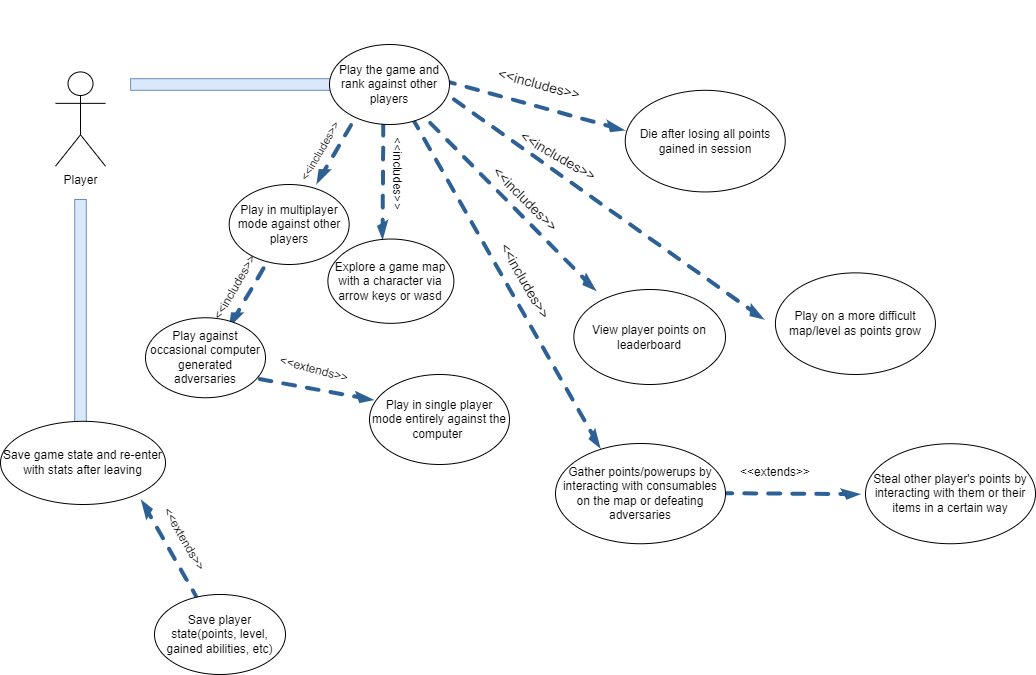

The diagram above was exported from draw.io. Its source (the exported page's mxGraphModel, read from the mxfile embedded in the PNG):
<mxGraphModel dx="2284" dy="1890" grid="1" gridSize="10" guides="1" tooltips="1" connect="1" arrows="1" fold="1" page="1" pageScale="1" pageWidth="850" pageHeight="1100" math="0" shadow="0">
  <root>
    <mxCell id="0" />
    <mxCell id="1" parent="0" />
    <mxCell id="KvgIsO8d0yKznEWY_Xlm-13" value="" style="verticalLabelPosition=bottom;html=1;verticalAlign=top;strokeWidth=1;align=center;outlineConnect=0;dashed=0;outlineConnect=0;shape=mxgraph.aws3d.dashedEdge2;strokeColor=#2D6195;aspect=fixed;rotation=90;" vertex="1" parent="1">
      <mxGeometry x="314" y="163.14000000000001" width="345.58" height="196.86" as="geometry" />
    </mxCell>
    <mxCell id="KvgIsO8d0yKznEWY_Xlm-10" value="" style="verticalLabelPosition=bottom;html=1;verticalAlign=top;strokeWidth=1;align=center;outlineConnect=0;dashed=0;outlineConnect=0;shape=mxgraph.aws3d.dashedEdge2;strokeColor=#2D6195;aspect=fixed;rotation=45;" vertex="1" parent="1">
      <mxGeometry x="438.39" y="44.91" width="162.57" height="92.6" as="geometry" />
    </mxCell>
    <mxCell id="KvgIsO8d0yKznEWY_Xlm-8" value="" style="verticalLabelPosition=bottom;html=1;verticalAlign=top;strokeWidth=1;align=center;outlineConnect=0;dashed=0;outlineConnect=0;shape=mxgraph.aws3d.dashedEdge2;strokeColor=#2D6195;aspect=fixed;rotation=-90;" vertex="1" parent="1">
      <mxGeometry x="100.00491501103494" y="509.998296251033" width="117.32" height="66.83" as="geometry" />
    </mxCell>
    <mxCell id="MOZrYAVSgxaVZwMgMp23-13" value="" style="verticalLabelPosition=bottom;html=1;verticalAlign=top;strokeWidth=1;align=center;outlineConnect=0;dashed=0;outlineConnect=0;shape=mxgraph.aws3d.dashedEdge2;strokeColor=#2D6195;aspect=fixed;rotation=30;" parent="1" vertex="1">
      <mxGeometry x="708.73" y="442.87" width="127.27" height="72.5" as="geometry" />
    </mxCell>
    <mxCell id="MOZrYAVSgxaVZwMgMp23-26" value="" style="verticalLabelPosition=bottom;html=1;verticalAlign=top;strokeWidth=1;align=center;outlineConnect=0;dashed=0;outlineConnect=0;shape=mxgraph.aws3d.dashedEdge2;strokeColor=#2D6195;aspect=fixed;rotation=75;" parent="1" vertex="1">
      <mxGeometry x="354.95" y="103.17" width="250.13" height="142.49" as="geometry" />
    </mxCell>
    <mxCell id="MOZrYAVSgxaVZwMgMp23-17" value="" style="rounded=0;whiteSpace=wrap;html=1;rotation=0;fillColor=#dae8fc;strokeColor=#6c8ebf;" parent="1" vertex="1">
      <mxGeometry x="115.11" y="64.21" width="224.89" height="11.59" as="geometry" />
    </mxCell>
    <mxCell id="MOZrYAVSgxaVZwMgMp23-9" value="" style="verticalLabelPosition=bottom;html=1;verticalAlign=top;strokeWidth=1;align=center;outlineConnect=0;dashed=0;outlineConnect=0;shape=mxgraph.aws3d.dashedEdge2;strokeColor=#2D6195;aspect=fixed;rotation=65;" parent="1" vertex="1">
      <mxGeometry x="408.12" y="87.95" width="351.8" height="200.38" as="geometry" />
    </mxCell>
    <mxCell id="MOZrYAVSgxaVZwMgMp23-1" value="" style="verticalLabelPosition=bottom;html=1;verticalAlign=top;strokeWidth=1;align=center;outlineConnect=0;dashed=0;outlineConnect=0;shape=mxgraph.aws3d.dashedEdge2;strokeColor=#2D6195;aspect=fixed;rotation=120;" parent="1" vertex="1">
      <mxGeometry x="310" y="126.97" width="115.03" height="65.52" as="geometry" />
    </mxCell>
    <mxCell id="FsDVhsjRm2-KjzRzacFn-27" value="" style="verticalLabelPosition=bottom;html=1;verticalAlign=top;strokeWidth=1;align=center;outlineConnect=0;dashed=0;outlineConnect=0;shape=mxgraph.aws3d.dashedEdge2;strokeColor=#2D6195;aspect=fixed;rotation=-210;" parent="1" vertex="1">
      <mxGeometry x="282.78999999999996" y="102.6" width="86.25" height="49.13" as="geometry" />
    </mxCell>
    <mxCell id="FsDVhsjRm2-KjzRzacFn-24" value="" style="verticalLabelPosition=bottom;html=1;verticalAlign=top;strokeWidth=1;align=center;outlineConnect=0;dashed=0;outlineConnect=0;shape=mxgraph.aws3d.dashedEdge2;strokeColor=#2D6195;aspect=fixed;rotation=40;" parent="1" vertex="1">
      <mxGeometry x="234" y="340" width="117.32" height="66.83" as="geometry" />
    </mxCell>
    <mxCell id="FsDVhsjRm2-KjzRzacFn-22" value="" style="verticalLabelPosition=bottom;html=1;verticalAlign=top;strokeWidth=1;align=center;outlineConnect=0;dashed=0;outlineConnect=0;shape=mxgraph.aws3d.dashedEdge2;strokeColor=#2D6195;aspect=fixed;rotation=-210;" parent="1" vertex="1">
      <mxGeometry x="193.67000000000002" y="240" width="93.69" height="53.37" as="geometry" />
    </mxCell>
    <mxCell id="FsDVhsjRm2-KjzRzacFn-15" value="Play the game and rank against other players" style="ellipse;whiteSpace=wrap;html=1;" parent="1" vertex="1">
      <mxGeometry x="314" y="30" width="120" height="80" as="geometry" />
    </mxCell>
    <mxCell id="FsDVhsjRm2-KjzRzacFn-21" value="Play in single player mode entirely against the computer&amp;nbsp;" style="ellipse;whiteSpace=wrap;html=1;" parent="1" vertex="1">
      <mxGeometry x="354" y="359.99999999999994" width="140" height="90" as="geometry" />
    </mxCell>
    <mxCell id="FsDVhsjRm2-KjzRzacFn-25" value="Play against occasional computer generated adversaries" style="ellipse;whiteSpace=wrap;html=1;" parent="1" vertex="1">
      <mxGeometry x="130" y="303.25000000000006" width="120" height="80" as="geometry" />
    </mxCell>
    <mxCell id="FsDVhsjRm2-KjzRzacFn-26" value="&amp;lt;&amp;lt;extends&amp;gt;&amp;gt;" style="text;html=1;align=center;verticalAlign=middle;whiteSpace=wrap;rounded=0;rotation=15;" parent="1" vertex="1">
      <mxGeometry x="268.78000000000003" y="340" width="60" height="30" as="geometry" />
    </mxCell>
    <mxCell id="FsDVhsjRm2-KjzRzacFn-30" value="Play in multiplayer mode against other players" style="ellipse;whiteSpace=wrap;html=1;" parent="1" vertex="1">
      <mxGeometry x="213.67" y="170" width="120" height="80" as="geometry" />
    </mxCell>
    <mxCell id="FsDVhsjRm2-KjzRzacFn-32" value="&lt;font style=&quot;font-size: 11px;&quot;&gt;&amp;lt;&amp;lt;includes&amp;gt;&amp;gt;&lt;/font&gt;" style="text;html=1;align=center;verticalAlign=middle;whiteSpace=wrap;rounded=0;rotation=-60;" parent="1" vertex="1">
      <mxGeometry x="282.47" y="121.4" width="46.31" height="30" as="geometry" />
    </mxCell>
    <mxCell id="FsDVhsjRm2-KjzRzacFn-34" value="&amp;lt;&amp;lt;includes&amp;gt;&amp;gt;" style="text;html=1;align=center;verticalAlign=middle;whiteSpace=wrap;rounded=0;rotation=-60;" parent="1" vertex="1">
      <mxGeometry x="190.00000000000003" y="258.33" width="60" height="30" as="geometry" />
    </mxCell>
    <mxCell id="MOZrYAVSgxaVZwMgMp23-3" value="Explore a game map with a character via arrow keys or wasd" style="ellipse;whiteSpace=wrap;html=1;" parent="1" vertex="1">
      <mxGeometry x="312.39" y="224.54" width="126" height="84.3" as="geometry" />
    </mxCell>
    <mxCell id="MOZrYAVSgxaVZwMgMp23-4" value="&amp;lt;&amp;lt;includes&amp;gt;&amp;gt;" style="text;html=1;align=center;verticalAlign=middle;whiteSpace=wrap;rounded=0;rotation=90;" parent="1" vertex="1">
      <mxGeometry x="352.37" y="144.73" width="60" height="30" as="geometry" />
    </mxCell>
    <mxCell id="MOZrYAVSgxaVZwMgMp23-5" value="Gather points/powerups by interacting with consumables on the map or defeating adversaries" style="ellipse;whiteSpace=wrap;html=1;" parent="1" vertex="1">
      <mxGeometry x="540" y="429" width="170" height="100.24" as="geometry" />
    </mxCell>
    <mxCell id="MOZrYAVSgxaVZwMgMp23-8" value="Player" style="shape=umlActor;verticalLabelPosition=bottom;verticalAlign=top;html=1;outlineConnect=0;" parent="1" vertex="1">
      <mxGeometry x="40" y="57.43000000000001" width="50" height="94.3" as="geometry" />
    </mxCell>
    <mxCell id="MOZrYAVSgxaVZwMgMp23-10" value="&lt;font style=&quot;font-size: 14px;&quot;&gt;&amp;lt;&amp;lt;includes&amp;gt;&amp;gt;&lt;/font&gt;" style="text;html=1;align=center;verticalAlign=middle;whiteSpace=wrap;rounded=0;rotation=30;" parent="1" vertex="1">
      <mxGeometry x="512.91" y="126.97" width="60" height="30" as="geometry" />
    </mxCell>
    <mxCell id="MOZrYAVSgxaVZwMgMp23-11" value="Steal other player's points by interacting with them or their items in a certain way" style="ellipse;whiteSpace=wrap;html=1;" parent="1" vertex="1">
      <mxGeometry x="850" y="429.24" width="170" height="100" as="geometry" />
    </mxCell>
    <mxCell id="MOZrYAVSgxaVZwMgMp23-12" value="&amp;lt;&amp;lt;extends&amp;gt;&amp;gt;" style="text;html=1;align=center;verticalAlign=middle;whiteSpace=wrap;rounded=0;" parent="1" vertex="1">
      <mxGeometry x="730" y="442.86999999999995" width="60" height="30" as="geometry" />
    </mxCell>
    <mxCell id="MOZrYAVSgxaVZwMgMp23-16" value="View player&amp;nbsp;points on leaderboard" style="ellipse;whiteSpace=wrap;html=1;" parent="1" vertex="1">
      <mxGeometry x="558.3600000000001" y="275" width="151.64" height="95" as="geometry" />
    </mxCell>
    <mxCell id="MOZrYAVSgxaVZwMgMp23-25" value="Play on a more difficult map/level as points grow" style="ellipse;whiteSpace=wrap;html=1;" parent="1" vertex="1">
      <mxGeometry x="759.92" y="258.37" width="160" height="101.63" as="geometry" />
    </mxCell>
    <mxCell id="MOZrYAVSgxaVZwMgMp23-27" value="&lt;font style=&quot;font-size: 14px;&quot;&gt;&amp;lt;&amp;lt;includes&amp;gt;&amp;gt;&lt;/font&gt;" style="text;html=1;align=center;verticalAlign=middle;whiteSpace=wrap;rounded=0;rotation=45;" parent="1" vertex="1">
      <mxGeometry x="480" y="170" width="60" height="30" as="geometry" />
    </mxCell>
    <mxCell id="KvgIsO8d0yKznEWY_Xlm-2" value="" style="rounded=0;whiteSpace=wrap;html=1;rotation=90;fillColor=#dae8fc;strokeColor=#6c8ebf;" vertex="1" parent="1">
      <mxGeometry x="-47.44000000000001" y="291.65999999999997" width="224.89" height="11.59" as="geometry" />
    </mxCell>
    <mxCell id="KvgIsO8d0yKznEWY_Xlm-3" value="Save game state and re-enter with stats after leaving" style="ellipse;whiteSpace=wrap;html=1;" vertex="1" parent="1">
      <mxGeometry x="-15" y="406.83" width="165" height="83.17" as="geometry" />
    </mxCell>
    <mxCell id="KvgIsO8d0yKznEWY_Xlm-4" value="Save player state(points, level, gained abilities, etc)" style="ellipse;whiteSpace=wrap;html=1;" vertex="1" parent="1">
      <mxGeometry x="139" y="580" width="131" height="80" as="geometry" />
    </mxCell>
    <mxCell id="KvgIsO8d0yKznEWY_Xlm-6" value="&amp;lt;&amp;lt;extends&amp;gt;&amp;gt;" style="text;html=1;align=center;verticalAlign=middle;whiteSpace=wrap;rounded=0;rotation=60;" vertex="1" parent="1">
      <mxGeometry x="139.00038105676657" y="510.0007621135332" width="60" height="30" as="geometry" />
    </mxCell>
    <mxCell id="KvgIsO8d0yKznEWY_Xlm-11" value="&lt;font style=&quot;font-size: 14px;&quot;&gt;&amp;lt;&amp;lt;includes&amp;gt;&amp;gt;&lt;/font&gt;" style="text;html=1;align=center;verticalAlign=middle;whiteSpace=wrap;rounded=0;rotation=15;" vertex="1" parent="1">
      <mxGeometry x="494.00076211353314" y="55.000381056766585" width="60" height="30" as="geometry" />
    </mxCell>
    <mxCell id="KvgIsO8d0yKznEWY_Xlm-12" value="Die after losing all points gained in session" style="ellipse;whiteSpace=wrap;html=1;" vertex="1" parent="1">
      <mxGeometry x="609.74" y="75.8" width="160" height="101.63" as="geometry" />
    </mxCell>
    <mxCell id="KvgIsO8d0yKznEWY_Xlm-15" value="&lt;font style=&quot;font-size: 14px;&quot;&gt;&amp;lt;&amp;lt;includes&amp;gt;&amp;gt;&lt;/font&gt;" style="text;html=1;align=center;verticalAlign=middle;whiteSpace=wrap;rounded=0;rotation=60;" vertex="1" parent="1">
      <mxGeometry x="480" y="251.69" width="60" height="30" as="geometry" />
    </mxCell>
  </root>
</mxGraphModel>